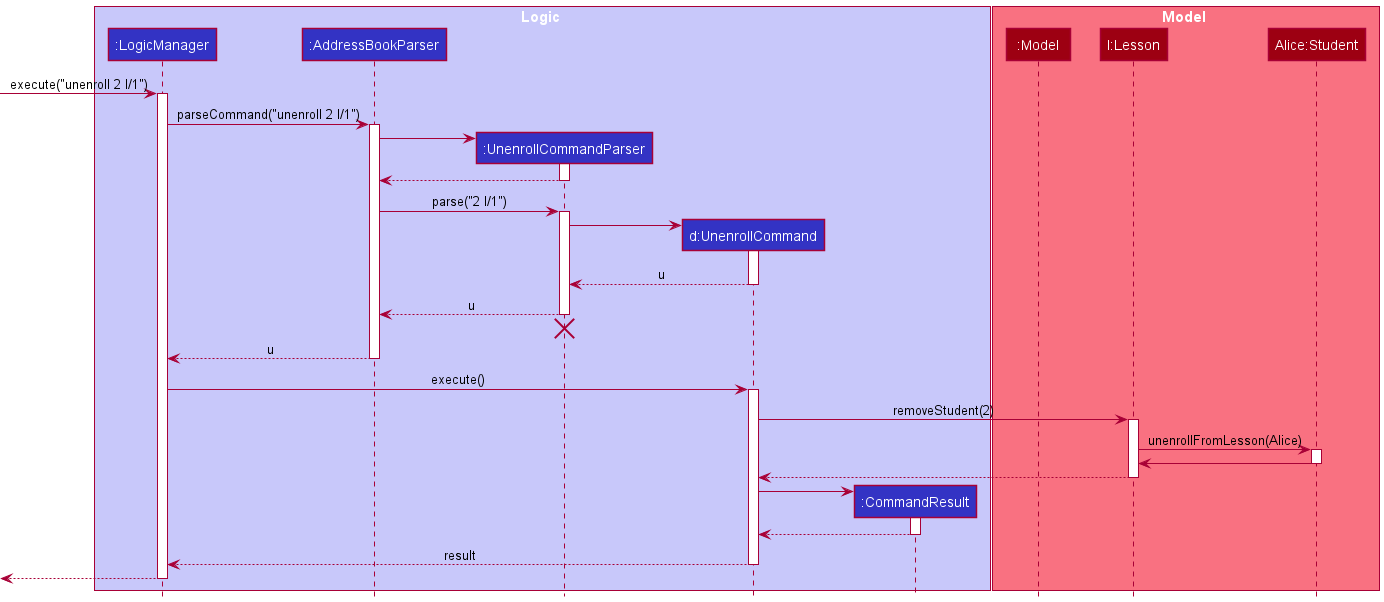

The diagram above was rendered by PlantUML. Its source (embedded in the PNG):
@startuml
!include style.puml

box Logic LOGIC_COLOR_T1
participant ":LogicManager" as LogicManager LOGIC_COLOR
participant ":AddressBookParser" as AddressBookParser LOGIC_COLOR
participant ":UnenrollCommandParser" as UnenrollCommandParser LOGIC_COLOR
participant "d:UnenrollCommand" as UnenrollCommand LOGIC_COLOR
participant ":CommandResult" as CommandResult LOGIC_COLOR
end box

box Model MODEL_COLOR_T1
participant ":Model" as Model MODEL_COLOR
participant "l:Lesson" as Lesson MODEL_COLOR
participant "Alice:Student" as Student MODEL_COLOR
end box

[-> LogicManager : execute("unenroll 2 l/1")
activate LogicManager

LogicManager -> AddressBookParser : parseCommand("unenroll 2 l/1")
activate AddressBookParser

create UnenrollCommandParser
AddressBookParser -> UnenrollCommandParser
activate UnenrollCommandParser

UnenrollCommandParser --> AddressBookParser
deactivate UnenrollCommandParser

AddressBookParser -> UnenrollCommandParser : parse("2 l/1")
activate UnenrollCommandParser

create UnenrollCommand
UnenrollCommandParser -> UnenrollCommand
activate UnenrollCommand

UnenrollCommand --> UnenrollCommandParser : u
deactivate UnenrollCommand

UnenrollCommandParser --> AddressBookParser : u
deactivate UnenrollCommandParser
'Hidden arrow to position the destroy marker below the end of the activation bar.
UnenrollCommandParser -[hidden]-> AddressBookParser
destroy UnenrollCommandParser

AddressBookParser --> LogicManager : u
deactivate AddressBookParser

LogicManager -> UnenrollCommand : execute()
activate UnenrollCommand

UnenrollCommand -> Lesson : removeStudent(2)
activate Lesson

Lesson -> Student : unenrollFromLesson(Alice)
activate Student

Student -> Lesson
deactivate Student

Lesson --> UnenrollCommand
deactivate Lesson

create CommandResult
UnenrollCommand -> CommandResult
activate CommandResult

CommandResult --> UnenrollCommand
deactivate CommandResult

UnenrollCommand --> LogicManager : result
deactivate UnenrollCommand

[<--LogicManager
deactivate LogicManager
@enduml